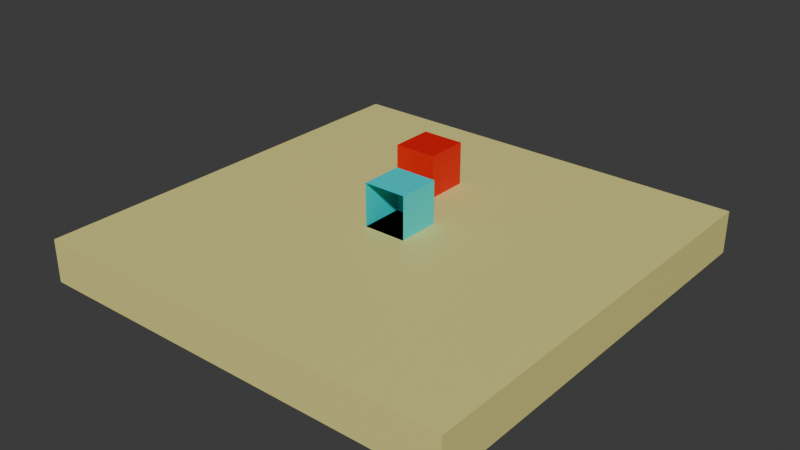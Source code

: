 # Source: movement_test.blend  (saved by Blender 4.4.32; exported with 4.5.12 LTS)
import bpy
from mathutils import Matrix  # noqa: F401  (used for matrix-valued properties, if any)

bpy.ops.wm.read_factory_settings(use_empty=True)
scene = bpy.context.scene
scene.name = 'Scene'

# ---- collections
col_collection = bpy.data.collections.new('Collection'); scene.collection.children.link(col_collection)

# ---- materials (node trees are filled in below, after node groups)
mat_floor = bpy.data.materials.new('Floor')
mat_floor.alpha_threshold = 0.0
mat_floor.roughness = 0.5
mat_floor.line_color = (0.0, 0.0, 0.0, 1.0)
mat_blue = bpy.data.materials.new('Blue')
mat_red = bpy.data.materials.new('Red')

# ---- material node trees
mat_floor.use_nodes = True; mat_floor.node_tree.nodes.clear()
_N = mat_floor.node_tree.nodes; _L = mat_floor.node_tree.links
n0 = _N.new('ShaderNodeOutputMaterial'); n0.name = 'Material Output'; n0.location = (300, 300)
n1 = _N.new('ShaderNodeBsdfPrincipled'); n1.name = 'Principled BSDF'; n1.location = (10, 300)
n1.inputs[0].default_value = (0.8001, 0.7402, 0.2505, 1.0)
n1.inputs[3].default_value = 1.45
_L.new(n1.outputs[0], n0.inputs[0])
n0.is_active_output = True
mat_blue.use_nodes = True; mat_blue.node_tree.nodes.clear()
_N = mat_blue.node_tree.nodes; _L = mat_blue.node_tree.links
n0 = _N.new('ShaderNodeBsdfPrincipled'); n0.name = 'Principled BSDF'; n0.location = (10, 300)
n0.inputs[0].default_value = (0.003552, 0.7575, 0.8006, 1.0)
n1 = _N.new('ShaderNodeOutputMaterial'); n1.name = 'Material Output'; n1.location = (300, 300)
_L.new(n0.outputs[0], n1.inputs[0])
n1.is_active_output = True
mat_red.use_nodes = True; mat_red.node_tree.nodes.clear()
_N = mat_red.node_tree.nodes; _L = mat_red.node_tree.links
n0 = _N.new('ShaderNodeBsdfPrincipled'); n0.name = 'Principled BSDF'; n0.location = (10, 300)
n0.inputs[0].default_value = (0.8001, 0.0, 0.0, 1.0)
n1 = _N.new('ShaderNodeOutputMaterial'); n1.name = 'Material Output'; n1.location = (300, 300)
_L.new(n0.outputs[0], n1.inputs[0])
n1.is_active_output = True

# ---- world
world_world = bpy.data.worlds.new('World'); scene.world = world_world
world_world.use_nodes = True; world_world.node_tree.nodes.clear()
_N = world_world.node_tree.nodes; _L = world_world.node_tree.links
n0 = _N.new('ShaderNodeOutputWorld'); n0.name = 'World Output'; n0.location = (300, 300)
n1 = _N.new('ShaderNodeBackground'); n1.name = 'Background'; n1.location = (10, 300)
n1.inputs[0].default_value = (0.05088, 0.05088, 0.05088, 1.0)
_L.new(n1.outputs[0], n0.inputs[0])
n0.is_active_output = True
world_world.color = (0.05088, 0.05088, 0.05088)
world_world.sun_shadow_jitter_overblur = 0.0

# ---- meshes
me_floor = bpy.data.meshes.new('Floor')
me_floor.from_pydata([(0.5, 0.5, 0.5), (0.5, 0.5, -0.5), (0.5, -0.5, 0.5), (0.5, -0.5, -0.5), (-0.5, 0.5, 0.5), (-0.5, 0.5, -0.5), (-0.5, -0.5, 0.5), (-0.5, -0.5, -0.5)], [], [(0, 4, 6, 2), (3, 2, 6, 7), (7, 6, 4, 5), (5, 1, 3, 7), (1, 0, 2, 3), (5, 4, 0, 1)])
_uv = me_floor.uv_layers.new(name='UVMap')
_uv.uv.foreach_set('vector', [0.625, 0.5, 0.875, 0.5, 0.875, 0.75, 0.625, 0.75, 0.375, 0.75, 0.625, 0.75, 0.625, 1.0, 0.375, 1.0, 0.375, 0.0, 0.625, 0.0, 0.625, 0.25, 0.375, 0.25, 0.125, 0.5, 0.375, 0.5, 0.375, 0.75, 0.125, 0.75, 0.375, 0.5, 0.625, 0.5, 0.625, 0.75, 0.375, 0.75, 0.375, 0.25, 0.625, 0.25, 0.625, 0.5, 0.375, 0.5])
me_floor.materials.append(mat_floor)
me_floor.use_mirror_vertex_groups = False
me_floor.update()
me_player = bpy.data.meshes.new('Player')
me_player.from_pydata([(-0.5, -0.5, -0.5), (-0.5, -0.5, 0.5), (-0.5, 0.5, -0.5), (-0.5, 0.5, 0.5), (0.5, -0.5, -0.5), (0.5, -0.5, 0.5), (0.5, 0.5, -0.5), (0.5, 0.5, 0.5)], [], [(0, 1, 3, 2), (2, 3, 7, 6), (4, 5, 1, 0), (2, 6, 4, 0), (7, 3, 1, 5)])
_uv = me_player.uv_layers.new(name='UVMap')
_uv.uv.foreach_set('vector', [0.375, 0.0, 0.625, 0.0, 0.625, 0.25, 0.375, 0.25, 0.375, 0.25, 0.625, 0.25, 0.625, 0.5, 0.375, 0.5, 0.375, 0.75, 0.625, 0.75, 0.625, 1.0, 0.375, 1.0, 0.125, 0.5, 0.375, 0.5, 0.375, 0.75, 0.125, 0.75, 0.625, 0.5, 0.875, 0.5, 0.875, 0.75, 0.625, 0.75])
me_player.materials.append(mat_blue)
me_player.update()
me_interactable = bpy.data.meshes.new('Interactable')
me_interactable.from_pydata([(-0.5, -0.5, -0.5), (-0.5, -0.5, 0.5), (-0.5, 0.5, -0.5), (-0.5, 0.5, 0.5), (0.5, -0.5, -0.5), (0.5, -0.5, 0.5), (0.5, 0.5, -0.5), (0.5, 0.5, 0.5)], [], [(0, 1, 3, 2), (2, 3, 7, 6), (6, 7, 5, 4), (4, 5, 1, 0), (2, 6, 4, 0), (7, 3, 1, 5)])
_uv = me_interactable.uv_layers.new(name='UVMap')
_uv.uv.foreach_set('vector', [0.375, 0.0, 0.625, 0.0, 0.625, 0.25, 0.375, 0.25, 0.375, 0.25, 0.625, 0.25, 0.625, 0.5, 0.375, 0.5, 0.375, 0.5, 0.625, 0.5, 0.625, 0.75, 0.375, 0.75, 0.375, 0.75, 0.625, 0.75, 0.625, 1.0, 0.375, 1.0, 0.125, 0.5, 0.375, 0.5, 0.375, 0.75, 0.125, 0.75, 0.625, 0.5, 0.875, 0.5, 0.875, 0.75, 0.625, 0.75])
me_interactable.materials.append(mat_red)
me_interactable.update()

# ---- objects
ob_floor = bpy.data.objects.new('Floor', me_floor)
ob_player = bpy.data.objects.new('Player', me_player)
ob_interactable = bpy.data.objects.new('Interactable', me_interactable)

# ---- transforms, parenting, visibility, modifiers, constraints
ob_floor.location = (0.0, 0.0, 0.0)
ob_floor.scale = (10.0, 10.0, 1.0)
ob_floor.lock_rotations_4d = False
ob_floor.empty_display_type = 'ARROWS'
ob_floor.lineart.crease_threshold = 0.0
ob_player.location = (0.0, 0.0, 1.0)
ob_player.rotation_euler = (0.0, -0.0, -1.571)
ob_interactable.location = (-0.7758, 1.938, 1.0)

# ---- collection membership
col_collection.objects.link(ob_floor)
col_collection.objects.link(ob_player)
col_collection.objects.link(ob_interactable)

# ---- scene / render settings (as saved in the file)
scene.frame_start = 1; scene.frame_end = 250; scene.frame_set(1)
scene.render.engine = 'BLENDER_EEVEE_NEXT'
bpy.context.view_layer.update()

# ---- added for rendering (the .blend has no active camera and no usable light): camera, sun
cam_auto = bpy.data.cameras.new('AutoCamera')
cam_auto.lens = 50.0
cam_auto.sensor_width = 36.0
cam_auto.clip_end = 1000.0
ob_auto_camera = bpy.data.objects.new('AutoCamera', cam_auto)
scene.collection.objects.link(ob_auto_camera)
ob_auto_camera.location = (13.2149, -15.8578, 11.0719)
ob_auto_camera.rotation_euler = (1.09748, -7.21219e-08, 0.694738)
scene.camera = ob_auto_camera
light_auto_sun = bpy.data.lights.new('AutoSun', 'SUN')
light_auto_sun.energy = 3.0
light_auto_sun.angle = 0.0523599
ob_auto_sun = bpy.data.objects.new('AutoSun', light_auto_sun)
scene.collection.objects.link(ob_auto_sun)
ob_auto_sun.rotation_euler = (0.872665, 0.174533, 0.523599)
bpy.context.view_layer.update()
